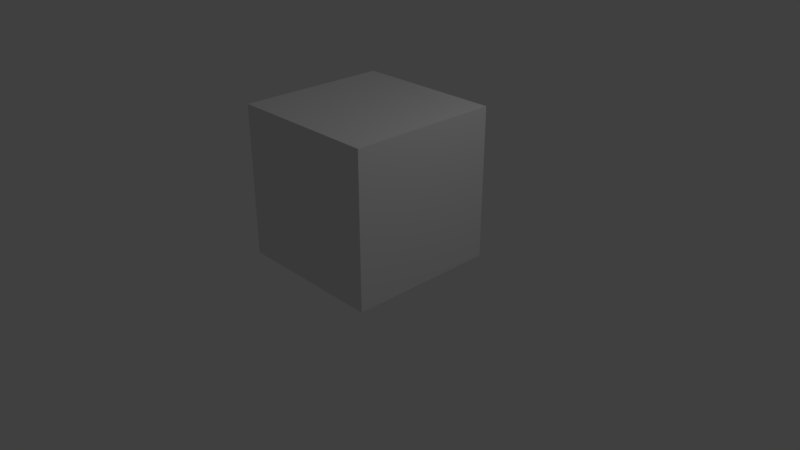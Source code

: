 # Source: bone_test.blend  (saved by Blender 2.78.0; exported with 4.5.12 LTS)
import bpy
from mathutils import Matrix  # noqa: F401  (used for matrix-valued properties, if any)

bpy.ops.wm.read_factory_settings(use_empty=True)
scene = bpy.context.scene
scene.name = 'Scene'

# ---- collections
col_collection_1 = bpy.data.collections.new('Collection 1'); scene.collection.children.link(col_collection_1)

# ---- materials (node trees are filled in below, after node groups)
mat_material = bpy.data.materials.new('Material')
mat_material.alpha_threshold = 0.0
mat_material.use_transparent_shadow = False
mat_material.roughness = 0.5
mat_material.line_color = (0.0, 0.0, 0.0, 1.0)

# ---- material node trees

# ---- world
world_world = bpy.data.worlds.new('World'); scene.world = world_world
world_world.color = (0.05088, 0.05088, 0.05088)
world_world.use_sun_shadow = False
world_world.sun_shadow_jitter_overblur = 0.0
world_world.cycles.sampling_method = 'MANUAL'

# ---- cameras
cam_camera = bpy.data.cameras.new('Camera')
cam_camera.clip_end = 100.0
cam_camera.lens = 35.0
cam_camera.sensor_width = 32.0
cam_camera.sensor_height = 18.0
cam_camera.ortho_scale = 7.314
cam_camera.dof.focus_distance = 0.0
cam_camera.dof.aperture_fstop = 128.0

# ---- lights
light_lamp = bpy.data.lights.new('Lamp', 'POINT')
light_lamp.transmission_factor = 0.0
light_lamp.cutoff_distance = 30.0
light_lamp.energy = 100.0
light_lamp.shadow_buffer_clip_start = 1.001
light_lamp.shadow_soft_size = 0.1
light_lamp.shadow_maximum_resolution = 0.006
light_lamp.use_absolute_resolution = True

# ---- meshes
me_cube = bpy.data.meshes.new('Cube')
me_cube.from_pydata([(1.0, 1.0, 0.0), (1.0, -1.0, 0.0), (-1.0, -1.0, 0.0), (-1.0, 1.0, 0.0), (1.0, 1.0, 2.0), (1.0, -1.0, 2.0), (-1.0, -1.0, 2.0), (-1.0, 1.0, 2.0)], [], [(0, 1, 2, 3), (4, 7, 6, 5), (0, 4, 5, 1), (1, 5, 6, 2), (2, 6, 7, 3), (4, 0, 3, 7)])
me_cube.materials.append(mat_material)
me_cube.use_remesh_preserve_volume = False
me_cube.use_remesh_preserve_attributes = False
me_cube.use_mirror_vertex_groups = False
me_cube.update()
arm_armature = bpy.data.armatures.new('Armature')  # bones are not reproduced

# ---- objects
ob_armature = bpy.data.objects.new('Armature', arm_armature)
ob_cube = bpy.data.objects.new('Cube', me_cube)
ob_lamp = bpy.data.objects.new('Lamp', light_lamp)
ob_camera = bpy.data.objects.new('Camera', cam_camera)

# ---- transforms, parenting, visibility, modifiers, constraints
ob_armature.location = (0.0, 0.0, 0.0)
ob_armature.lineart.crease_threshold = 0.0
ob_cube.parent = ob_armature
ob_cube.location = (0.0, 0.0, 0.0)
ob_cube.lock_rotations_4d = False
ob_cube.empty_display_type = 'ARROWS'
ob_cube.lineart.crease_threshold = 0.0
_vg = ob_cube.vertex_groups.new(name='LeftBone')
for _i, _w in zip([0, 1, 2, 3, 4, 5, 6, 7], [0.1244, 0.09738, 0.8756, 0.9026, 0.1348, 0.1482, 0.8652, 0.8518]): _vg.add([_i], _w, 'REPLACE')
_vg = ob_cube.vertex_groups.new(name='RightBone')
for _i, _w in zip([0, 1, 2, 3, 4, 5, 6, 7], [0.8756, 0.9026, 0.1244, 0.09738, 0.8652, 0.8518, 0.1348, 0.1482]): _vg.add([_i], _w, 'REPLACE')
_m = ob_cube.modifiers.new('Armature', 'ARMATURE')
_m.object = ob_armature
ob_lamp.location = (4.076, 1.005, 5.904)
ob_lamp.rotation_euler = (0.6503, 0.05522, 1.866)
ob_lamp.lock_rotations_4d = False
ob_lamp.empty_display_type = 'ARROWS'
ob_lamp.color = (0.0, 0.0, 0.0, 0.0)
ob_lamp.lineart.crease_threshold = 0.0
ob_camera.location = (7.481, -6.508, 5.344)
ob_camera.rotation_euler = (1.109, 0.0, 0.8149)
ob_camera.lock_rotations_4d = False
ob_camera.empty_display_type = 'ARROWS'
ob_camera.color = (0.0, 0.0, 0.0, 0.0)
ob_camera.display_type = 'WIRE'
ob_camera.lineart.crease_threshold = 0.0

# ---- collection membership
col_collection_1.objects.link(ob_armature)
col_collection_1.objects.link(ob_cube)
col_collection_1.objects.link(ob_lamp)
col_collection_1.objects.link(ob_camera)

# ---- scene / render settings (as saved in the file)
scene.camera = ob_camera
scene.frame_start = 1; scene.frame_end = 250; scene.frame_set(1)
scene.render.engine = 'BLENDER_EEVEE_NEXT'
scene.render.resolution_percentage = 50
scene.render.dither_intensity = 0.0
scene.cycles.use_denoising = False
scene.cycles.samples = 128
scene.cycles.sampling_pattern = 'TABULATED_SOBOL'
scene.cycles.light_sampling_threshold = 0.0
scene.cycles.use_adaptive_sampling = False
scene.cycles.use_light_tree = False
scene.cycles.blur_glossy = 0.0
scene.cycles.sample_clamp_indirect = 0.0
scene.view_settings.view_transform = 'Standard'
bpy.context.view_layer.update()
